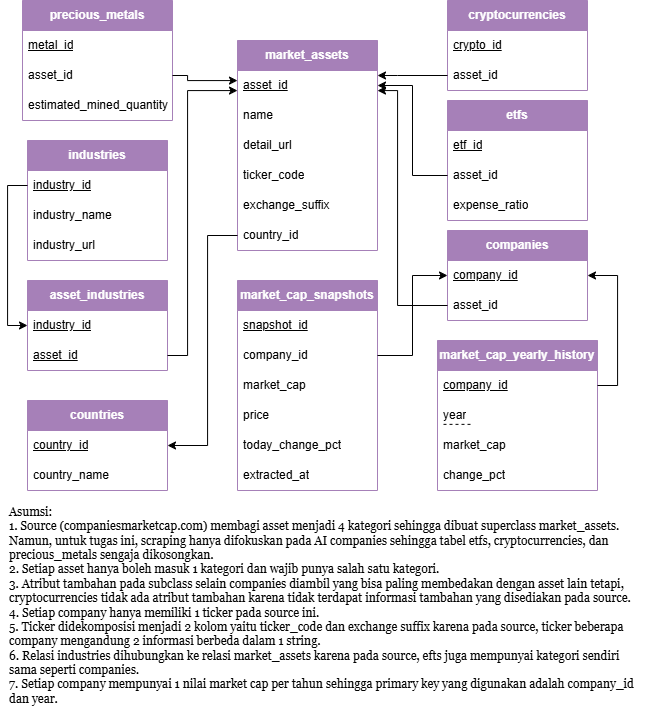

The diagram above was exported from draw.io. Its source (the exported page's mxGraphModel, read from the mxfile embedded in the PNG):
<mxGraphModel dx="1071" dy="1863" grid="1" gridSize="10" guides="1" tooltips="1" connect="1" arrows="1" fold="1" page="1" pageScale="1" pageWidth="850" pageHeight="1100" math="0" shadow="0">
  <root>
    <mxCell id="fKL--iKWBXgydoMm_he--0" />
    <mxCell id="fKL--iKWBXgydoMm_he--1" parent="fKL--iKWBXgydoMm_he--0" />
    <mxCell id="fKL--iKWBXgydoMm_he--7" parent="fKL--iKWBXgydoMm_he--1" style="swimlane;fontStyle=1;childLayout=stackLayout;horizontal=1;startSize=30;horizontalStack=0;resizeParent=1;resizeParentMax=0;resizeLast=0;collapsible=1;marginBottom=0;whiteSpace=wrap;html=1;fontColor=#ffffff;fillColor=#A680B8;strokeColor=#A680B8;" value="market_assets" vertex="1">
      <mxGeometry height="210" width="140" x="250" y="-170" as="geometry" />
    </mxCell>
    <mxCell id="fKL--iKWBXgydoMm_he--8" parent="fKL--iKWBXgydoMm_he--7" style="text;strokeColor=none;fillColor=none;align=left;verticalAlign=middle;spacingLeft=4;spacingRight=4;overflow=hidden;points=[[0,0.5],[1,0.5]];portConstraint=eastwest;rotatable=0;whiteSpace=wrap;html=1;fontStyle=4" value="asset_id" vertex="1">
      <mxGeometry height="30" width="140" y="30" as="geometry" />
    </mxCell>
    <mxCell id="fKL--iKWBXgydoMm_he--9" parent="fKL--iKWBXgydoMm_he--7" style="text;strokeColor=none;fillColor=none;align=left;verticalAlign=middle;spacingLeft=4;spacingRight=4;overflow=hidden;points=[[0,0.5],[1,0.5]];portConstraint=eastwest;rotatable=0;whiteSpace=wrap;html=1;" value="name" vertex="1">
      <mxGeometry height="30" width="140" y="60" as="geometry" />
    </mxCell>
    <mxCell id="fKL--iKWBXgydoMm_he--10" parent="fKL--iKWBXgydoMm_he--7" style="text;strokeColor=none;fillColor=none;align=left;verticalAlign=middle;spacingLeft=4;spacingRight=4;overflow=hidden;points=[[0,0.5],[1,0.5]];portConstraint=eastwest;rotatable=0;whiteSpace=wrap;html=1;" value="detail_url" vertex="1">
      <mxGeometry height="30" width="140" y="90" as="geometry" />
    </mxCell>
    <mxCell id="fKL--iKWBXgydoMm_he--25" parent="fKL--iKWBXgydoMm_he--7" style="text;strokeColor=none;fillColor=none;align=left;verticalAlign=middle;spacingLeft=4;spacingRight=4;overflow=hidden;points=[[0,0.5],[1,0.5]];portConstraint=eastwest;rotatable=0;whiteSpace=wrap;html=1;" value="ticker_code" vertex="1">
      <mxGeometry height="30" width="140" y="120" as="geometry" />
    </mxCell>
    <mxCell id="fKL--iKWBXgydoMm_he--26" parent="fKL--iKWBXgydoMm_he--7" style="text;strokeColor=none;fillColor=none;align=left;verticalAlign=middle;spacingLeft=4;spacingRight=4;overflow=hidden;points=[[0,0.5],[1,0.5]];portConstraint=eastwest;rotatable=0;whiteSpace=wrap;html=1;" value="exchange_suffix" vertex="1">
      <mxGeometry height="30" width="140" y="150" as="geometry" />
    </mxCell>
    <mxCell id="O4eiLa8_Kssa4ZQwIdJP-0" parent="fKL--iKWBXgydoMm_he--7" style="text;strokeColor=none;fillColor=none;align=left;verticalAlign=middle;spacingLeft=4;spacingRight=4;overflow=hidden;points=[[0,0.5],[1,0.5]];portConstraint=eastwest;rotatable=0;whiteSpace=wrap;html=1;fontStyle=0" value="country_id" vertex="1">
      <mxGeometry height="30" width="140" y="180" as="geometry" />
    </mxCell>
    <mxCell id="fKL--iKWBXgydoMm_he--14" parent="fKL--iKWBXgydoMm_he--1" style="swimlane;fontStyle=1;childLayout=stackLayout;horizontal=1;startSize=30;horizontalStack=0;resizeParent=1;resizeParentMax=0;resizeLast=0;collapsible=1;marginBottom=0;whiteSpace=wrap;html=1;fontColor=#ffffff;fillColor=#A680B8;strokeColor=#A680B8;" value="companies" vertex="1">
      <mxGeometry height="90" width="140" x="460" y="20" as="geometry" />
    </mxCell>
    <mxCell id="CbLgNcxt3XZO9Yv6Frlf-0" parent="fKL--iKWBXgydoMm_he--14" style="text;strokeColor=none;fillColor=none;align=left;verticalAlign=middle;spacingLeft=4;spacingRight=4;overflow=hidden;points=[[0,0.5],[1,0.5]];portConstraint=eastwest;rotatable=0;whiteSpace=wrap;html=1;" value="&lt;u&gt;company_id&lt;/u&gt;" vertex="1">
      <mxGeometry height="30" width="140" y="30" as="geometry" />
    </mxCell>
    <mxCell id="RIs2YbFnVGFGZYgmLJYm-0" parent="fKL--iKWBXgydoMm_he--14" style="text;strokeColor=none;fillColor=none;align=left;verticalAlign=middle;spacingLeft=4;spacingRight=4;overflow=hidden;points=[[0,0.5],[1,0.5]];portConstraint=eastwest;rotatable=0;whiteSpace=wrap;html=1;fontStyle=0" value="&lt;span&gt;asset_id&lt;/span&gt;" vertex="1">
      <mxGeometry height="30" width="140" y="60" as="geometry" />
    </mxCell>
    <mxCell id="fKL--iKWBXgydoMm_he--16" parent="fKL--iKWBXgydoMm_he--1" style="swimlane;fontStyle=1;childLayout=stackLayout;horizontal=1;startSize=30;horizontalStack=0;resizeParent=1;resizeParentMax=0;resizeLast=0;collapsible=1;marginBottom=0;whiteSpace=wrap;html=1;fontColor=#ffffff;fillColor=#A680B8;strokeColor=#A680B8;" value="etfs" vertex="1">
      <mxGeometry height="120" width="140" x="460" y="-110" as="geometry" />
    </mxCell>
    <mxCell id="CbLgNcxt3XZO9Yv6Frlf-1" parent="fKL--iKWBXgydoMm_he--16" style="text;strokeColor=none;fillColor=none;align=left;verticalAlign=middle;spacingLeft=4;spacingRight=4;overflow=hidden;points=[[0,0.5],[1,0.5]];portConstraint=eastwest;rotatable=0;whiteSpace=wrap;html=1;" value="&lt;u&gt;etf_id&lt;/u&gt;" vertex="1">
      <mxGeometry height="30" width="140" y="30" as="geometry" />
    </mxCell>
    <mxCell id="RIs2YbFnVGFGZYgmLJYm-4" parent="fKL--iKWBXgydoMm_he--16" style="text;strokeColor=none;fillColor=none;align=left;verticalAlign=middle;spacingLeft=4;spacingRight=4;overflow=hidden;points=[[0,0.5],[1,0.5]];portConstraint=eastwest;rotatable=0;whiteSpace=wrap;html=1;fontStyle=0" value="&lt;span&gt;asset_id&lt;/span&gt;" vertex="1">
      <mxGeometry height="30" width="140" y="60" as="geometry" />
    </mxCell>
    <mxCell id="fKL--iKWBXgydoMm_he--17" parent="fKL--iKWBXgydoMm_he--16" style="text;strokeColor=none;fillColor=none;align=left;verticalAlign=middle;spacingLeft=4;spacingRight=4;overflow=hidden;points=[[0,0.5],[1,0.5]];portConstraint=eastwest;rotatable=0;whiteSpace=wrap;html=1;" value="expense_ratio" vertex="1">
      <mxGeometry height="30" width="140" y="90" as="geometry" />
    </mxCell>
    <mxCell id="fKL--iKWBXgydoMm_he--18" parent="fKL--iKWBXgydoMm_he--1" style="swimlane;fontStyle=1;childLayout=stackLayout;horizontal=1;startSize=30;horizontalStack=0;resizeParent=1;resizeParentMax=0;resizeLast=0;collapsible=1;marginBottom=0;whiteSpace=wrap;html=1;fontColor=#ffffff;fillColor=#A680B8;strokeColor=#A680B8;" value="countries" vertex="1">
      <mxGeometry height="90" width="140" x="40" y="190" as="geometry" />
    </mxCell>
    <mxCell id="fKL--iKWBXgydoMm_he--19" parent="fKL--iKWBXgydoMm_he--18" style="text;strokeColor=none;fillColor=none;align=left;verticalAlign=middle;spacingLeft=4;spacingRight=4;overflow=hidden;points=[[0,0.5],[1,0.5]];portConstraint=eastwest;rotatable=0;whiteSpace=wrap;html=1;fontStyle=4" value="country_id" vertex="1">
      <mxGeometry height="30" width="140" y="30" as="geometry" />
    </mxCell>
    <mxCell id="fKL--iKWBXgydoMm_he--20" parent="fKL--iKWBXgydoMm_he--18" style="text;strokeColor=none;fillColor=none;align=left;verticalAlign=middle;spacingLeft=4;spacingRight=4;overflow=hidden;points=[[0,0.5],[1,0.5]];portConstraint=eastwest;rotatable=0;whiteSpace=wrap;html=1;" value="country_name" vertex="1">
      <mxGeometry height="30" width="140" y="60" as="geometry" />
    </mxCell>
    <mxCell id="fKL--iKWBXgydoMm_he--27" parent="fKL--iKWBXgydoMm_he--1" style="swimlane;fontStyle=1;childLayout=stackLayout;horizontal=1;startSize=30;horizontalStack=0;resizeParent=1;resizeParentMax=0;resizeLast=0;collapsible=1;marginBottom=0;whiteSpace=wrap;html=1;fontColor=#ffffff;fillColor=#A680B8;strokeColor=#A680B8;" value="market_cap_snapshots" vertex="1">
      <mxGeometry height="210" width="140" x="250" y="70" as="geometry" />
    </mxCell>
    <mxCell id="fKL--iKWBXgydoMm_he--28" parent="fKL--iKWBXgydoMm_he--27" style="text;strokeColor=none;fillColor=none;align=left;verticalAlign=middle;spacingLeft=4;spacingRight=4;overflow=hidden;points=[[0,0.5],[1,0.5]];portConstraint=eastwest;rotatable=0;whiteSpace=wrap;html=1;fontStyle=4" value="snapshot_id" vertex="1">
      <mxGeometry height="30" width="140" y="30" as="geometry" />
    </mxCell>
    <mxCell id="wDxUEw7lgzomA32Fi5mQ-1" parent="fKL--iKWBXgydoMm_he--27" style="text;strokeColor=none;fillColor=none;align=left;verticalAlign=middle;spacingLeft=4;spacingRight=4;overflow=hidden;points=[[0,0.5],[1,0.5]];portConstraint=eastwest;rotatable=0;whiteSpace=wrap;html=1;fontStyle=0" value="&lt;span&gt;company_id&lt;/span&gt;" vertex="1">
      <mxGeometry height="30" width="140" y="60" as="geometry" />
    </mxCell>
    <mxCell id="fKL--iKWBXgydoMm_he--29" parent="fKL--iKWBXgydoMm_he--27" style="text;strokeColor=none;fillColor=none;align=left;verticalAlign=middle;spacingLeft=4;spacingRight=4;overflow=hidden;points=[[0,0.5],[1,0.5]];portConstraint=eastwest;rotatable=0;whiteSpace=wrap;html=1;" value="market_cap" vertex="1">
      <mxGeometry height="30" width="140" y="90" as="geometry" />
    </mxCell>
    <mxCell id="fKL--iKWBXgydoMm_he--30" parent="fKL--iKWBXgydoMm_he--27" style="text;strokeColor=none;fillColor=none;align=left;verticalAlign=middle;spacingLeft=4;spacingRight=4;overflow=hidden;points=[[0,0.5],[1,0.5]];portConstraint=eastwest;rotatable=0;whiteSpace=wrap;html=1;" value="price" vertex="1">
      <mxGeometry height="30" width="140" y="120" as="geometry" />
    </mxCell>
    <mxCell id="fKL--iKWBXgydoMm_he--31" parent="fKL--iKWBXgydoMm_he--27" style="text;strokeColor=none;fillColor=none;align=left;verticalAlign=middle;spacingLeft=4;spacingRight=4;overflow=hidden;points=[[0,0.5],[1,0.5]];portConstraint=eastwest;rotatable=0;whiteSpace=wrap;html=1;" value="today_change_pct" vertex="1">
      <mxGeometry height="30" width="140" y="150" as="geometry" />
    </mxCell>
    <mxCell id="fKL--iKWBXgydoMm_he--32" parent="fKL--iKWBXgydoMm_he--27" style="text;strokeColor=none;fillColor=none;align=left;verticalAlign=middle;spacingLeft=4;spacingRight=4;overflow=hidden;points=[[0,0.5],[1,0.5]];portConstraint=eastwest;rotatable=0;whiteSpace=wrap;html=1;" value="extracted_at" vertex="1">
      <mxGeometry height="30" width="140" y="180" as="geometry" />
    </mxCell>
    <mxCell id="fKL--iKWBXgydoMm_he--33" parent="fKL--iKWBXgydoMm_he--1" style="swimlane;fontStyle=1;childLayout=stackLayout;horizontal=1;startSize=30;horizontalStack=0;resizeParent=1;resizeParentMax=0;resizeLast=0;collapsible=1;marginBottom=0;whiteSpace=wrap;html=1;fontColor=#ffffff;fillColor=#A680B8;strokeColor=#A680B8;" value="market_cap_yearly_history" vertex="1">
      <mxGeometry height="150" width="160" x="450" y="130" as="geometry" />
    </mxCell>
    <mxCell id="CbLgNcxt3XZO9Yv6Frlf-4" parent="fKL--iKWBXgydoMm_he--33" style="text;strokeColor=none;fillColor=none;align=left;verticalAlign=middle;spacingLeft=4;spacingRight=4;overflow=hidden;points=[[0,0.5],[1,0.5]];portConstraint=eastwest;rotatable=0;whiteSpace=wrap;html=1;" value="&lt;u&gt;company_id&lt;/u&gt;" vertex="1">
      <mxGeometry height="30" width="160" y="30" as="geometry" />
    </mxCell>
    <mxCell id="fKL--iKWBXgydoMm_he--34" parent="fKL--iKWBXgydoMm_he--33" style="text;strokeColor=none;fillColor=none;align=left;verticalAlign=middle;spacingLeft=4;spacingRight=4;overflow=hidden;points=[[0,0.5],[1,0.5]];portConstraint=eastwest;rotatable=0;whiteSpace=wrap;html=1;" value="year" vertex="1">
      <mxGeometry height="30" width="160" y="60" as="geometry" />
    </mxCell>
    <mxCell id="fKL--iKWBXgydoMm_he--35" parent="fKL--iKWBXgydoMm_he--33" style="text;strokeColor=none;fillColor=none;align=left;verticalAlign=middle;spacingLeft=4;spacingRight=4;overflow=hidden;points=[[0,0.5],[1,0.5]];portConstraint=eastwest;rotatable=0;whiteSpace=wrap;html=1;" value="market_cap" vertex="1">
      <mxGeometry height="30" width="160" y="90" as="geometry" />
    </mxCell>
    <mxCell id="fKL--iKWBXgydoMm_he--36" parent="fKL--iKWBXgydoMm_he--33" style="text;strokeColor=none;fillColor=none;align=left;verticalAlign=middle;spacingLeft=4;spacingRight=4;overflow=hidden;points=[[0,0.5],[1,0.5]];portConstraint=eastwest;rotatable=0;whiteSpace=wrap;html=1;" value="change_pct" vertex="1">
      <mxGeometry height="30" width="160" y="120" as="geometry" />
    </mxCell>
    <mxCell id="fKL--iKWBXgydoMm_he--42" parent="fKL--iKWBXgydoMm_he--1" style="swimlane;fontStyle=1;childLayout=stackLayout;horizontal=1;startSize=30;horizontalStack=0;resizeParent=1;resizeParentMax=0;resizeLast=0;collapsible=1;marginBottom=0;whiteSpace=wrap;html=1;fontColor=#ffffff;fillColor=#A680B8;strokeColor=#A680B8;" value="industries" vertex="1">
      <mxGeometry height="120" width="140" x="40" y="-70" as="geometry" />
    </mxCell>
    <mxCell id="fKL--iKWBXgydoMm_he--43" parent="fKL--iKWBXgydoMm_he--42" style="text;strokeColor=none;fillColor=none;align=left;verticalAlign=middle;spacingLeft=4;spacingRight=4;overflow=hidden;points=[[0,0.5],[1,0.5]];portConstraint=eastwest;rotatable=0;whiteSpace=wrap;html=1;fontStyle=4" value="industry_id" vertex="1">
      <mxGeometry height="30" width="140" y="30" as="geometry" />
    </mxCell>
    <mxCell id="fKL--iKWBXgydoMm_he--44" parent="fKL--iKWBXgydoMm_he--42" style="text;strokeColor=none;fillColor=none;align=left;verticalAlign=middle;spacingLeft=4;spacingRight=4;overflow=hidden;points=[[0,0.5],[1,0.5]];portConstraint=eastwest;rotatable=0;whiteSpace=wrap;html=1;" value="industry_name" vertex="1">
      <mxGeometry height="30" width="140" y="60" as="geometry" />
    </mxCell>
    <mxCell id="fKL--iKWBXgydoMm_he--45" parent="fKL--iKWBXgydoMm_he--42" style="text;strokeColor=none;fillColor=none;align=left;verticalAlign=middle;spacingLeft=4;spacingRight=4;overflow=hidden;points=[[0,0.5],[1,0.5]];portConstraint=eastwest;rotatable=0;whiteSpace=wrap;html=1;" value="industry_url" vertex="1">
      <mxGeometry height="30" width="140" y="90" as="geometry" />
    </mxCell>
    <mxCell id="fKL--iKWBXgydoMm_he--56" edge="1" parent="fKL--iKWBXgydoMm_he--1" style="endArrow=none;dashed=1;html=1;rounded=0;" value="">
      <mxGeometry height="50" relative="1" width="50" as="geometry">
        <Array as="points" />
        <mxPoint x="456" y="213.86" as="sourcePoint" />
        <mxPoint x="486" y="213.86" as="targetPoint" />
      </mxGeometry>
    </mxCell>
    <mxCell id="fKL--iKWBXgydoMm_he--57" parent="fKL--iKWBXgydoMm_he--1" style="swimlane;fontStyle=1;childLayout=stackLayout;horizontal=1;startSize=30;horizontalStack=0;resizeParent=1;resizeParentMax=0;resizeLast=0;collapsible=1;marginBottom=0;whiteSpace=wrap;html=1;fontColor=#ffffff;fillColor=#A680B8;strokeColor=#A680B8;" value="cryptocurrencies" vertex="1">
      <mxGeometry height="90" width="140" x="460" y="-210" as="geometry" />
    </mxCell>
    <mxCell id="CbLgNcxt3XZO9Yv6Frlf-2" parent="fKL--iKWBXgydoMm_he--57" style="text;strokeColor=none;fillColor=none;align=left;verticalAlign=middle;spacingLeft=4;spacingRight=4;overflow=hidden;points=[[0,0.5],[1,0.5]];portConstraint=eastwest;rotatable=0;whiteSpace=wrap;html=1;" value="&lt;u&gt;crypto_id&lt;/u&gt;" vertex="1">
      <mxGeometry height="30" width="140" y="30" as="geometry" />
    </mxCell>
    <mxCell id="RIs2YbFnVGFGZYgmLJYm-3" parent="fKL--iKWBXgydoMm_he--57" style="text;strokeColor=none;fillColor=none;align=left;verticalAlign=middle;spacingLeft=4;spacingRight=4;overflow=hidden;points=[[0,0.5],[1,0.5]];portConstraint=eastwest;rotatable=0;whiteSpace=wrap;html=1;fontStyle=0" value="&lt;span&gt;asset_id&lt;/span&gt;" vertex="1">
      <mxGeometry height="30" width="140" y="60" as="geometry" />
    </mxCell>
    <mxCell id="fKL--iKWBXgydoMm_he--58" parent="fKL--iKWBXgydoMm_he--1" style="swimlane;fontStyle=1;childLayout=stackLayout;horizontal=1;startSize=30;horizontalStack=0;resizeParent=1;resizeParentMax=0;resizeLast=0;collapsible=1;marginBottom=0;whiteSpace=wrap;html=1;fontColor=#ffffff;fillColor=#A680B8;strokeColor=#A680B8;" value="precious_metals" vertex="1">
      <mxGeometry height="120" width="150" x="35" y="-210" as="geometry" />
    </mxCell>
    <mxCell id="CbLgNcxt3XZO9Yv6Frlf-3" parent="fKL--iKWBXgydoMm_he--58" style="text;strokeColor=none;fillColor=none;align=left;verticalAlign=middle;spacingLeft=4;spacingRight=4;overflow=hidden;points=[[0,0.5],[1,0.5]];portConstraint=eastwest;rotatable=0;whiteSpace=wrap;html=1;" value="&lt;u&gt;metal_id&lt;/u&gt;" vertex="1">
      <mxGeometry height="30" width="150" y="30" as="geometry" />
    </mxCell>
    <mxCell id="RIs2YbFnVGFGZYgmLJYm-2" parent="fKL--iKWBXgydoMm_he--58" style="text;strokeColor=none;fillColor=none;align=left;verticalAlign=middle;spacingLeft=4;spacingRight=4;overflow=hidden;points=[[0,0.5],[1,0.5]];portConstraint=eastwest;rotatable=0;whiteSpace=wrap;html=1;fontStyle=0" value="&lt;span&gt;asset_id&lt;/span&gt;" vertex="1">
      <mxGeometry height="30" width="150" y="60" as="geometry" />
    </mxCell>
    <mxCell id="fKL--iKWBXgydoMm_he--59" parent="fKL--iKWBXgydoMm_he--58" style="text;strokeColor=none;fillColor=none;align=left;verticalAlign=middle;spacingLeft=4;spacingRight=4;overflow=hidden;points=[[0,0.5],[1,0.5]];portConstraint=eastwest;rotatable=0;whiteSpace=wrap;html=1;" value="estimated_mined_quantity" vertex="1">
      <mxGeometry height="30" width="150" y="90" as="geometry" />
    </mxCell>
    <mxCell id="EtIOpv-25-Mw4iEIb1ou-0" parent="fKL--iKWBXgydoMm_he--1" style="swimlane;fontStyle=1;childLayout=stackLayout;horizontal=1;startSize=30;horizontalStack=0;resizeParent=1;resizeParentMax=0;resizeLast=0;collapsible=1;marginBottom=0;whiteSpace=wrap;html=1;fontColor=#ffffff;fillColor=#A680B8;strokeColor=#A680B8;" value="asset_industries" vertex="1">
      <mxGeometry height="90" width="140" x="40" y="70" as="geometry" />
    </mxCell>
    <mxCell id="EtIOpv-25-Mw4iEIb1ou-1" parent="EtIOpv-25-Mw4iEIb1ou-0" style="text;strokeColor=none;fillColor=none;align=left;verticalAlign=middle;spacingLeft=4;spacingRight=4;overflow=hidden;points=[[0,0.5],[1,0.5]];portConstraint=eastwest;rotatable=0;whiteSpace=wrap;html=1;fontStyle=4" value="industry_id" vertex="1">
      <mxGeometry height="30" width="140" y="30" as="geometry" />
    </mxCell>
    <mxCell id="EtIOpv-25-Mw4iEIb1ou-2" parent="EtIOpv-25-Mw4iEIb1ou-0" style="text;strokeColor=none;fillColor=none;align=left;verticalAlign=middle;spacingLeft=4;spacingRight=4;overflow=hidden;points=[[0,0.5],[1,0.5]];portConstraint=eastwest;rotatable=0;whiteSpace=wrap;html=1;" value="&lt;u&gt;asset_id&lt;/u&gt;" vertex="1">
      <mxGeometry height="30" width="140" y="60" as="geometry" />
    </mxCell>
    <mxCell id="UzDriRNWBFoDa8rAslRf-4" edge="1" parent="fKL--iKWBXgydoMm_he--1" source="fKL--iKWBXgydoMm_he--43" style="edgeStyle=orthogonalEdgeStyle;rounded=0;orthogonalLoop=1;jettySize=auto;html=1;" target="EtIOpv-25-Mw4iEIb1ou-1">
      <mxGeometry relative="1" as="geometry">
        <Array as="points">
          <mxPoint x="20.1" y="-25" />
          <mxPoint x="20.1" y="115" />
        </Array>
      </mxGeometry>
    </mxCell>
    <mxCell id="UzDriRNWBFoDa8rAslRf-5" edge="1" parent="fKL--iKWBXgydoMm_he--1" source="EtIOpv-25-Mw4iEIb1ou-2" style="edgeStyle=orthogonalEdgeStyle;rounded=0;orthogonalLoop=1;jettySize=auto;html=1;" target="fKL--iKWBXgydoMm_he--8">
      <mxGeometry relative="1" as="geometry">
        <Array as="points">
          <mxPoint x="200" y="145" />
          <mxPoint x="200" y="-120" />
        </Array>
      </mxGeometry>
    </mxCell>
    <mxCell id="UzDriRNWBFoDa8rAslRf-6" edge="1" parent="fKL--iKWBXgydoMm_he--1" source="O4eiLa8_Kssa4ZQwIdJP-0" style="edgeStyle=orthogonalEdgeStyle;rounded=0;orthogonalLoop=1;jettySize=auto;html=1;" target="fKL--iKWBXgydoMm_he--19">
      <mxGeometry relative="1" as="geometry">
        <Array as="points">
          <mxPoint x="220" y="25" />
          <mxPoint x="220" y="235" />
        </Array>
      </mxGeometry>
    </mxCell>
    <mxCell id="UzDriRNWBFoDa8rAslRf-7" edge="1" parent="fKL--iKWBXgydoMm_he--1" source="CbLgNcxt3XZO9Yv6Frlf-4" style="edgeStyle=orthogonalEdgeStyle;rounded=0;orthogonalLoop=1;jettySize=auto;html=1;" target="CbLgNcxt3XZO9Yv6Frlf-0">
      <mxGeometry relative="1" as="geometry">
        <Array as="points">
          <mxPoint x="630" y="175" />
          <mxPoint x="630" y="65" />
        </Array>
      </mxGeometry>
    </mxCell>
    <mxCell id="UzDriRNWBFoDa8rAslRf-9" edge="1" parent="fKL--iKWBXgydoMm_he--1" source="wDxUEw7lgzomA32Fi5mQ-1" style="edgeStyle=orthogonalEdgeStyle;rounded=0;orthogonalLoop=1;jettySize=auto;html=1;" target="CbLgNcxt3XZO9Yv6Frlf-0">
      <mxGeometry relative="1" as="geometry" />
    </mxCell>
    <mxCell id="RIs2YbFnVGFGZYgmLJYm-1" edge="1" parent="fKL--iKWBXgydoMm_he--1" source="RIs2YbFnVGFGZYgmLJYm-0" style="edgeStyle=orthogonalEdgeStyle;rounded=0;orthogonalLoop=1;jettySize=auto;html=1;" target="fKL--iKWBXgydoMm_he--8">
      <mxGeometry relative="1" as="geometry">
        <Array as="points">
          <mxPoint x="410" y="95" />
          <mxPoint x="410" y="-119.96" />
        </Array>
      </mxGeometry>
    </mxCell>
    <mxCell id="RIs2YbFnVGFGZYgmLJYm-5" edge="1" parent="fKL--iKWBXgydoMm_he--1" source="RIs2YbFnVGFGZYgmLJYm-2" style="edgeStyle=orthogonalEdgeStyle;rounded=0;orthogonalLoop=1;jettySize=auto;html=1;" target="fKL--iKWBXgydoMm_he--8">
      <mxGeometry relative="1" as="geometry">
        <Array as="points">
          <mxPoint x="200" y="-134.98" />
          <mxPoint x="200" y="-130" />
        </Array>
      </mxGeometry>
    </mxCell>
    <mxCell id="RIs2YbFnVGFGZYgmLJYm-6" edge="1" parent="fKL--iKWBXgydoMm_he--1" source="RIs2YbFnVGFGZYgmLJYm-4" style="edgeStyle=orthogonalEdgeStyle;rounded=0;orthogonalLoop=1;jettySize=auto;html=1;" target="fKL--iKWBXgydoMm_he--8">
      <mxGeometry relative="1" as="geometry" />
    </mxCell>
    <mxCell id="RIs2YbFnVGFGZYgmLJYm-7" edge="1" parent="fKL--iKWBXgydoMm_he--1" source="RIs2YbFnVGFGZYgmLJYm-3" style="edgeStyle=orthogonalEdgeStyle;rounded=0;orthogonalLoop=1;jettySize=auto;html=1;" target="fKL--iKWBXgydoMm_he--8">
      <mxGeometry relative="1" as="geometry">
        <Array as="points">
          <mxPoint x="410" y="-135" />
          <mxPoint x="410" y="-135" />
        </Array>
      </mxGeometry>
    </mxCell>
    <mxCell id="loh1vIXHKIQKktrAA2Ug-0" parent="fKL--iKWBXgydoMm_he--1" style="text;html=1;whiteSpace=wrap;strokeColor=none;fillColor=none;align=left;verticalAlign=middle;rounded=0;" value="&lt;font face=&quot;Georgia&quot;&gt;Asumsi:&lt;/font&gt;&lt;div&gt;&lt;font face=&quot;Georgia&quot;&gt;1. Source (companiesmarketcap.com) membagi asset menjadi 4 kategori sehingga dibuat superclass market_assets. Namun, untuk tugas ini, scraping hanya difokuskan pada AI companies sehingga tabel etfs, cryptocurrencies, dan precious_metals sengaja dikosongkan.&lt;/font&gt;&lt;/div&gt;&lt;div&gt;&lt;font face=&quot;Georgia&quot;&gt;2. Setiap asset hanya boleh masuk 1 kategori dan wajib punya salah satu kategori.&lt;/font&gt;&lt;/div&gt;&lt;div&gt;&lt;font face=&quot;Georgia&quot;&gt;3. Atribut tambahan pada subclass selain companies diambil yang bisa paling membedakan dengan asset lain tetapi, cryptocurrencies tidak ada atribut tambahan karena tidak terdapat informasi tambahan yang disediakan pada source.&lt;/font&gt;&lt;/div&gt;&lt;div&gt;&lt;font face=&quot;Georgia&quot;&gt;4. Setiap company hanya memiliki 1 ticker pada source ini.&lt;/font&gt;&lt;/div&gt;&lt;div&gt;&lt;font face=&quot;Georgia&quot;&gt;5. Ticker didekomposisi menjadi 2 kolom yaitu ticker_code dan exchange suffix karena pada source, ticker beberapa company mengandung 2 informasi berbeda dalam 1 string.&lt;/font&gt;&lt;/div&gt;&lt;div&gt;&lt;font face=&quot;Georgia&quot;&gt;6. Relasi industries dihubungkan ke relasi market_assets karena pada source, efts juga mempunyai kategori sendiri sama seperti companies.&lt;/font&gt;&lt;/div&gt;&lt;div&gt;&lt;font face=&quot;Georgia&quot;&gt;7. Setiap company mempunyai 1 nilai market cap per tahun sehingga primary key yang digunakan adalah company_id dan year.&lt;/font&gt;&lt;/div&gt;" vertex="1">
      <mxGeometry height="210" width="640" x="20" y="290" as="geometry" />
    </mxCell>
  </root>
</mxGraphModel>